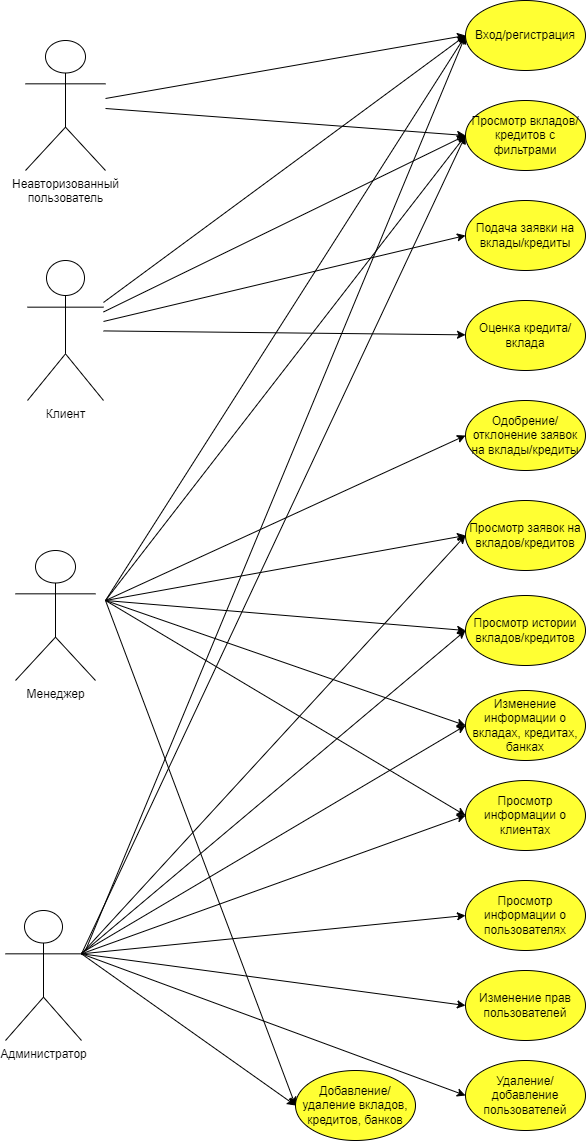

The diagram above was exported from draw.io. Its source (the exported page's mxGraphModel, read from the mxfile embedded in the PNG):
<mxGraphModel dx="1434" dy="764" grid="1" gridSize="10" guides="1" tooltips="1" connect="1" arrows="1" fold="1" page="1" pageScale="1" pageWidth="827" pageHeight="1169" math="0" shadow="0">
  <root>
    <mxCell id="0" />
    <mxCell id="1" parent="0" />
    <mxCell id="JkKIUKMcf0g654TeH_8H-2" value="Неавторизованный &lt;br&gt;пользователь" style="shape=umlActor;verticalLabelPosition=bottom;verticalAlign=top;html=1;outlineConnect=0;" parent="1" vertex="1">
      <mxGeometry x="100" y="50" width="80" height="130" as="geometry" />
    </mxCell>
    <mxCell id="JkKIUKMcf0g654TeH_8H-3" value="Менеджер" style="shape=umlActor;verticalLabelPosition=bottom;verticalAlign=top;html=1;outlineConnect=0;" parent="1" vertex="1">
      <mxGeometry x="90" y="560" width="80" height="130" as="geometry" />
    </mxCell>
    <mxCell id="JkKIUKMcf0g654TeH_8H-9" value="Администратор" style="shape=umlActor;verticalLabelPosition=bottom;verticalAlign=top;html=1;outlineConnect=0;" parent="1" vertex="1">
      <mxGeometry x="80" y="920" width="76" height="130" as="geometry" />
    </mxCell>
    <mxCell id="JkKIUKMcf0g654TeH_8H-10" value="Клиент" style="shape=umlActor;verticalLabelPosition=bottom;verticalAlign=top;html=1;outlineConnect=0;" parent="1" vertex="1">
      <mxGeometry x="102" y="270" width="76" height="140" as="geometry" />
    </mxCell>
    <mxCell id="JkKIUKMcf0g654TeH_8H-11" value="Вход/регистрация" style="ellipse;whiteSpace=wrap;html=1;fillColor=#FFFF33;" parent="1" vertex="1">
      <mxGeometry x="540" y="10" width="120" height="70" as="geometry" />
    </mxCell>
    <mxCell id="JkKIUKMcf0g654TeH_8H-12" value="Просмотр вкладов/кредитов с фильтрами" style="ellipse;whiteSpace=wrap;html=1;fillColor=#FFFF33;" parent="1" vertex="1">
      <mxGeometry x="540" y="110" width="120" height="70" as="geometry" />
    </mxCell>
    <mxCell id="Vlz3b9PqhKIQpL7l7flq-1" value="Подача заявки на вклады/кредиты" style="ellipse;whiteSpace=wrap;html=1;fillColor=#FFFF33;" vertex="1" parent="1">
      <mxGeometry x="540" y="210" width="120" height="70" as="geometry" />
    </mxCell>
    <mxCell id="Vlz3b9PqhKIQpL7l7flq-2" value="Одобрение/отклонение заявок на вклады/кредиты" style="ellipse;whiteSpace=wrap;html=1;fillColor=#FFFF33;" vertex="1" parent="1">
      <mxGeometry x="540" y="410" width="120" height="70" as="geometry" />
    </mxCell>
    <mxCell id="Vlz3b9PqhKIQpL7l7flq-3" value="Просмотр заявок на вкладов/кредитов" style="ellipse;whiteSpace=wrap;html=1;fillColor=#FFFF33;" vertex="1" parent="1">
      <mxGeometry x="540" y="510" width="120" height="70" as="geometry" />
    </mxCell>
    <mxCell id="Vlz3b9PqhKIQpL7l7flq-4" value="Просмотр истории вкладов/кредитов" style="ellipse;whiteSpace=wrap;html=1;fillColor=#FFFF33;" vertex="1" parent="1">
      <mxGeometry x="540" y="605" width="120" height="70" as="geometry" />
    </mxCell>
    <mxCell id="Vlz3b9PqhKIQpL7l7flq-5" value="Изменение информации о вкладах, кредитах, банках" style="ellipse;whiteSpace=wrap;html=1;fillColor=#FFFF33;" vertex="1" parent="1">
      <mxGeometry x="540" y="700" width="120" height="70" as="geometry" />
    </mxCell>
    <mxCell id="Vlz3b9PqhKIQpL7l7flq-6" value="Просмотр информации о пользователях" style="ellipse;whiteSpace=wrap;html=1;fillColor=#FFFF33;" vertex="1" parent="1">
      <mxGeometry x="540" y="890" width="120" height="70" as="geometry" />
    </mxCell>
    <mxCell id="Vlz3b9PqhKIQpL7l7flq-7" value="Просмотр информации о клиентах" style="ellipse;whiteSpace=wrap;html=1;fillColor=#FFFF33;" vertex="1" parent="1">
      <mxGeometry x="540" y="790" width="120" height="70" as="geometry" />
    </mxCell>
    <mxCell id="Vlz3b9PqhKIQpL7l7flq-8" value="Изменение прав пользователей" style="ellipse;whiteSpace=wrap;html=1;fillColor=#FFFF33;" vertex="1" parent="1">
      <mxGeometry x="540" y="980" width="120" height="70" as="geometry" />
    </mxCell>
    <mxCell id="Vlz3b9PqhKIQpL7l7flq-9" value="Удаление/добавление пользователей" style="ellipse;whiteSpace=wrap;html=1;fillColor=#FFFF33;" vertex="1" parent="1">
      <mxGeometry x="540" y="1070" width="120" height="70" as="geometry" />
    </mxCell>
    <mxCell id="Vlz3b9PqhKIQpL7l7flq-11" value="Оценка кредита/вклада" style="ellipse;whiteSpace=wrap;html=1;fillColor=#FFFF33;" vertex="1" parent="1">
      <mxGeometry x="540" y="310" width="120" height="70" as="geometry" />
    </mxCell>
    <mxCell id="Vlz3b9PqhKIQpL7l7flq-12" value="" style="endArrow=classic;html=1;rounded=0;entryX=0;entryY=0.5;entryDx=0;entryDy=0;" edge="1" parent="1" source="JkKIUKMcf0g654TeH_8H-2" target="JkKIUKMcf0g654TeH_8H-11">
      <mxGeometry width="50" height="50" relative="1" as="geometry">
        <mxPoint x="300" y="100" as="sourcePoint" />
        <mxPoint x="350" y="50" as="targetPoint" />
      </mxGeometry>
    </mxCell>
    <mxCell id="Vlz3b9PqhKIQpL7l7flq-14" value="" style="endArrow=classic;html=1;rounded=0;entryX=0;entryY=0.5;entryDx=0;entryDy=0;" edge="1" parent="1" source="JkKIUKMcf0g654TeH_8H-2" target="JkKIUKMcf0g654TeH_8H-12">
      <mxGeometry width="50" height="50" relative="1" as="geometry">
        <mxPoint x="390" y="390" as="sourcePoint" />
        <mxPoint x="440" y="340" as="targetPoint" />
      </mxGeometry>
    </mxCell>
    <mxCell id="Vlz3b9PqhKIQpL7l7flq-16" value="" style="endArrow=classic;html=1;rounded=0;entryX=0;entryY=0.5;entryDx=0;entryDy=0;" edge="1" parent="1" source="JkKIUKMcf0g654TeH_8H-10" target="JkKIUKMcf0g654TeH_8H-11">
      <mxGeometry width="50" height="50" relative="1" as="geometry">
        <mxPoint x="400" y="290" as="sourcePoint" />
        <mxPoint x="440" y="330" as="targetPoint" />
      </mxGeometry>
    </mxCell>
    <mxCell id="Vlz3b9PqhKIQpL7l7flq-18" value="" style="endArrow=classic;html=1;rounded=0;entryX=0;entryY=0.5;entryDx=0;entryDy=0;" edge="1" parent="1" source="JkKIUKMcf0g654TeH_8H-10" target="JkKIUKMcf0g654TeH_8H-12">
      <mxGeometry width="50" height="50" relative="1" as="geometry">
        <mxPoint x="410" y="290" as="sourcePoint" />
        <mxPoint x="440" y="330" as="targetPoint" />
      </mxGeometry>
    </mxCell>
    <mxCell id="Vlz3b9PqhKIQpL7l7flq-19" value="" style="endArrow=classic;html=1;rounded=0;entryX=0;entryY=0.5;entryDx=0;entryDy=0;" edge="1" parent="1" source="JkKIUKMcf0g654TeH_8H-10" target="Vlz3b9PqhKIQpL7l7flq-1">
      <mxGeometry width="50" height="50" relative="1" as="geometry">
        <mxPoint x="410" y="280" as="sourcePoint" />
        <mxPoint x="440" y="330" as="targetPoint" />
      </mxGeometry>
    </mxCell>
    <mxCell id="Vlz3b9PqhKIQpL7l7flq-20" value="" style="endArrow=classic;html=1;rounded=0;entryX=0;entryY=0.5;entryDx=0;entryDy=0;" edge="1" parent="1" target="Vlz3b9PqhKIQpL7l7flq-2">
      <mxGeometry width="50" height="50" relative="1" as="geometry">
        <mxPoint x="180" y="610" as="sourcePoint" />
        <mxPoint x="270" y="570" as="targetPoint" />
      </mxGeometry>
    </mxCell>
    <mxCell id="Vlz3b9PqhKIQpL7l7flq-21" value="" style="endArrow=classic;html=1;rounded=0;entryX=0;entryY=0.5;entryDx=0;entryDy=0;" edge="1" parent="1" target="Vlz3b9PqhKIQpL7l7flq-3">
      <mxGeometry width="50" height="50" relative="1" as="geometry">
        <mxPoint x="180" y="610" as="sourcePoint" />
        <mxPoint x="440" y="420" as="targetPoint" />
      </mxGeometry>
    </mxCell>
    <mxCell id="Vlz3b9PqhKIQpL7l7flq-23" value="" style="endArrow=classic;html=1;rounded=0;entryX=0;entryY=0.5;entryDx=0;entryDy=0;" edge="1" parent="1" target="Vlz3b9PqhKIQpL7l7flq-4">
      <mxGeometry width="50" height="50" relative="1" as="geometry">
        <mxPoint x="180" y="610" as="sourcePoint" />
        <mxPoint x="440" y="420" as="targetPoint" />
      </mxGeometry>
    </mxCell>
    <mxCell id="Vlz3b9PqhKIQpL7l7flq-24" value="" style="endArrow=classic;html=1;rounded=0;entryX=0;entryY=0.5;entryDx=0;entryDy=0;" edge="1" parent="1" target="Vlz3b9PqhKIQpL7l7flq-5">
      <mxGeometry width="50" height="50" relative="1" as="geometry">
        <mxPoint x="180" y="610" as="sourcePoint" />
        <mxPoint x="440" y="620" as="targetPoint" />
      </mxGeometry>
    </mxCell>
    <mxCell id="Vlz3b9PqhKIQpL7l7flq-25" value="" style="endArrow=classic;html=1;rounded=0;" edge="1" parent="1" source="JkKIUKMcf0g654TeH_8H-10" target="Vlz3b9PqhKIQpL7l7flq-11">
      <mxGeometry width="50" height="50" relative="1" as="geometry">
        <mxPoint x="320" y="330" as="sourcePoint" />
        <mxPoint x="440" y="180" as="targetPoint" />
      </mxGeometry>
    </mxCell>
    <mxCell id="Vlz3b9PqhKIQpL7l7flq-26" value="" style="endArrow=classic;html=1;rounded=0;entryX=0;entryY=0.5;entryDx=0;entryDy=0;exitX=1;exitY=0.3333333333333333;exitDx=0;exitDy=0;exitPerimeter=0;" edge="1" parent="1" source="JkKIUKMcf0g654TeH_8H-9" target="Vlz3b9PqhKIQpL7l7flq-6">
      <mxGeometry width="50" height="50" relative="1" as="geometry">
        <mxPoint x="300" y="980" as="sourcePoint" />
        <mxPoint x="440" y="900" as="targetPoint" />
      </mxGeometry>
    </mxCell>
    <mxCell id="Vlz3b9PqhKIQpL7l7flq-27" value="" style="endArrow=classic;html=1;rounded=0;entryX=0;entryY=0.5;entryDx=0;entryDy=0;exitX=1;exitY=0.3333333333333333;exitDx=0;exitDy=0;exitPerimeter=0;" edge="1" parent="1" source="JkKIUKMcf0g654TeH_8H-9" target="Vlz3b9PqhKIQpL7l7flq-8">
      <mxGeometry width="50" height="50" relative="1" as="geometry">
        <mxPoint x="300" y="980" as="sourcePoint" />
        <mxPoint x="440" y="900" as="targetPoint" />
      </mxGeometry>
    </mxCell>
    <mxCell id="Vlz3b9PqhKIQpL7l7flq-28" value="" style="endArrow=classic;html=1;rounded=0;entryX=0;entryY=0.5;entryDx=0;entryDy=0;exitX=1;exitY=0.3333333333333333;exitDx=0;exitDy=0;exitPerimeter=0;" edge="1" parent="1" source="JkKIUKMcf0g654TeH_8H-9" target="Vlz3b9PqhKIQpL7l7flq-9">
      <mxGeometry width="50" height="50" relative="1" as="geometry">
        <mxPoint x="300" y="980" as="sourcePoint" />
        <mxPoint x="440" y="900" as="targetPoint" />
      </mxGeometry>
    </mxCell>
    <mxCell id="Vlz3b9PqhKIQpL7l7flq-30" value="" style="endArrow=classic;html=1;rounded=0;entryX=0;entryY=0.5;entryDx=0;entryDy=0;" edge="1" parent="1" target="Vlz3b9PqhKIQpL7l7flq-7">
      <mxGeometry width="50" height="50" relative="1" as="geometry">
        <mxPoint x="180" y="610" as="sourcePoint" />
        <mxPoint x="440" y="810" as="targetPoint" />
      </mxGeometry>
    </mxCell>
    <mxCell id="Vlz3b9PqhKIQpL7l7flq-31" value="" style="endArrow=classic;html=1;rounded=0;entryX=0;entryY=0.5;entryDx=0;entryDy=0;exitX=1;exitY=0.3333333333333333;exitDx=0;exitDy=0;exitPerimeter=0;" edge="1" parent="1" source="JkKIUKMcf0g654TeH_8H-9" target="Vlz3b9PqhKIQpL7l7flq-7">
      <mxGeometry width="50" height="50" relative="1" as="geometry">
        <mxPoint x="300" y="980" as="sourcePoint" />
        <mxPoint x="440" y="810" as="targetPoint" />
      </mxGeometry>
    </mxCell>
    <mxCell id="Vlz3b9PqhKIQpL7l7flq-32" value="" style="endArrow=classic;html=1;rounded=0;entryX=0;entryY=0.5;entryDx=0;entryDy=0;" edge="1" parent="1" source="JkKIUKMcf0g654TeH_8H-9" target="Vlz3b9PqhKIQpL7l7flq-5">
      <mxGeometry width="50" height="50" relative="1" as="geometry">
        <mxPoint x="300" y="980" as="sourcePoint" />
        <mxPoint x="440" y="810" as="targetPoint" />
      </mxGeometry>
    </mxCell>
    <mxCell id="Vlz3b9PqhKIQpL7l7flq-35" value="" style="endArrow=classic;html=1;rounded=0;entryX=0;entryY=0.5;entryDx=0;entryDy=0;exitX=1;exitY=0.3333333333333333;exitDx=0;exitDy=0;exitPerimeter=0;" edge="1" parent="1" source="JkKIUKMcf0g654TeH_8H-9" target="JkKIUKMcf0g654TeH_8H-12">
      <mxGeometry width="50" height="50" relative="1" as="geometry">
        <mxPoint x="300" y="980" as="sourcePoint" />
        <mxPoint x="440" y="810" as="targetPoint" />
      </mxGeometry>
    </mxCell>
    <mxCell id="Vlz3b9PqhKIQpL7l7flq-36" value="" style="endArrow=classic;html=1;rounded=0;entryX=0;entryY=0.5;entryDx=0;entryDy=0;" edge="1" parent="1" target="JkKIUKMcf0g654TeH_8H-12">
      <mxGeometry width="50" height="50" relative="1" as="geometry">
        <mxPoint x="180" y="610" as="sourcePoint" />
        <mxPoint x="440" y="540" as="targetPoint" />
      </mxGeometry>
    </mxCell>
    <mxCell id="Vlz3b9PqhKIQpL7l7flq-37" value="" style="endArrow=classic;html=1;rounded=0;entryX=0;entryY=0.5;entryDx=0;entryDy=0;" edge="1" parent="1" target="JkKIUKMcf0g654TeH_8H-11">
      <mxGeometry width="50" height="50" relative="1" as="geometry">
        <mxPoint x="180" y="610" as="sourcePoint" />
        <mxPoint x="440" y="430" as="targetPoint" />
      </mxGeometry>
    </mxCell>
    <mxCell id="Vlz3b9PqhKIQpL7l7flq-38" value="" style="endArrow=classic;html=1;rounded=0;entryX=0;entryY=0.5;entryDx=0;entryDy=0;" edge="1" parent="1" target="JkKIUKMcf0g654TeH_8H-11">
      <mxGeometry width="50" height="50" relative="1" as="geometry">
        <mxPoint x="160" y="960" as="sourcePoint" />
        <mxPoint x="440" y="640" as="targetPoint" />
      </mxGeometry>
    </mxCell>
    <mxCell id="Vlz3b9PqhKIQpL7l7flq-39" value="" style="endArrow=classic;html=1;rounded=0;entryX=0;entryY=0.5;entryDx=0;entryDy=0;exitX=1;exitY=0.3333333333333333;exitDx=0;exitDy=0;exitPerimeter=0;" edge="1" parent="1" source="JkKIUKMcf0g654TeH_8H-9" target="Vlz3b9PqhKIQpL7l7flq-3">
      <mxGeometry width="50" height="50" relative="1" as="geometry">
        <mxPoint x="300" y="981" as="sourcePoint" />
        <mxPoint x="440" y="560" as="targetPoint" />
      </mxGeometry>
    </mxCell>
    <mxCell id="Vlz3b9PqhKIQpL7l7flq-40" value="Добавление/удаление вкладов, кредитов, банков" style="ellipse;whiteSpace=wrap;html=1;fillColor=#FFFF33;" vertex="1" parent="1">
      <mxGeometry x="370" y="1080" width="120" height="70" as="geometry" />
    </mxCell>
    <mxCell id="Vlz3b9PqhKIQpL7l7flq-41" value="" style="endArrow=classic;html=1;rounded=0;exitX=1;exitY=0.3333333333333333;exitDx=0;exitDy=0;exitPerimeter=0;entryX=0;entryY=0.5;entryDx=0;entryDy=0;" edge="1" parent="1" source="JkKIUKMcf0g654TeH_8H-9" target="Vlz3b9PqhKIQpL7l7flq-40">
      <mxGeometry width="50" height="50" relative="1" as="geometry">
        <mxPoint x="390" y="1010" as="sourcePoint" />
        <mxPoint x="440" y="960" as="targetPoint" />
      </mxGeometry>
    </mxCell>
    <mxCell id="Vlz3b9PqhKIQpL7l7flq-42" value="" style="endArrow=classic;html=1;rounded=0;entryX=0;entryY=0.5;entryDx=0;entryDy=0;" edge="1" parent="1" target="Vlz3b9PqhKIQpL7l7flq-40">
      <mxGeometry width="50" height="50" relative="1" as="geometry">
        <mxPoint x="180" y="610" as="sourcePoint" />
        <mxPoint x="440" y="960" as="targetPoint" />
      </mxGeometry>
    </mxCell>
    <mxCell id="Vlz3b9PqhKIQpL7l7flq-43" value="" style="endArrow=classic;html=1;rounded=0;exitX=1;exitY=0.3333333333333333;exitDx=0;exitDy=0;exitPerimeter=0;entryX=0;entryY=0.5;entryDx=0;entryDy=0;" edge="1" parent="1" source="JkKIUKMcf0g654TeH_8H-9" target="Vlz3b9PqhKIQpL7l7flq-4">
      <mxGeometry width="50" height="50" relative="1" as="geometry">
        <mxPoint x="390" y="710" as="sourcePoint" />
        <mxPoint x="440" y="660" as="targetPoint" />
      </mxGeometry>
    </mxCell>
  </root>
</mxGraphModel>